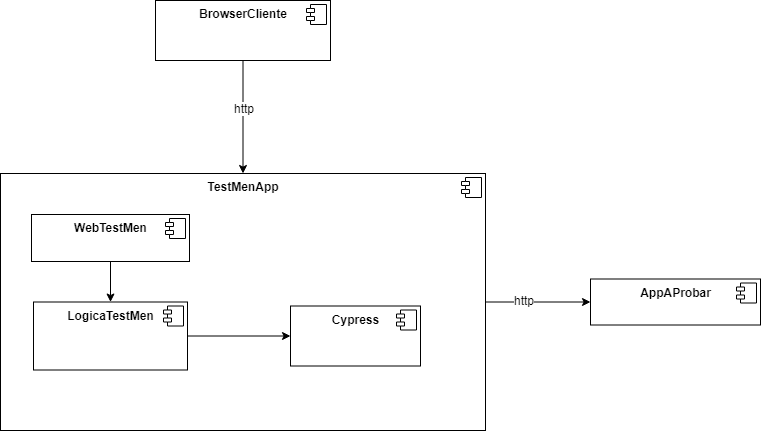

The diagram above was exported from draw.io. Its source (the exported page's mxGraphModel, read from the mxfile embedded in the PNG):
<mxGraphModel dx="1038" dy="501" grid="1" gridSize="10" guides="1" tooltips="1" connect="1" arrows="1" fold="1" page="1" pageScale="1" pageWidth="827" pageHeight="1169" math="0" shadow="0">
  <root>
    <mxCell id="0" />
    <mxCell id="1" parent="0" />
    <mxCell id="8BbtE1nB-027BzPsheXx-28" style="edgeStyle=orthogonalEdgeStyle;rounded=0;orthogonalLoop=1;jettySize=auto;html=1;" edge="1" parent="1" source="8BbtE1nB-027BzPsheXx-2" target="8BbtE1nB-027BzPsheXx-14">
      <mxGeometry relative="1" as="geometry" />
    </mxCell>
    <mxCell id="8BbtE1nB-027BzPsheXx-29" value="http" style="text;html=1;resizable=0;points=[];align=center;verticalAlign=middle;labelBackgroundColor=#ffffff;" vertex="1" connectable="0" parent="8BbtE1nB-027BzPsheXx-28">
      <mxGeometry x="-0.2706" y="2" relative="1" as="geometry">
        <mxPoint as="offset" />
      </mxGeometry>
    </mxCell>
    <mxCell id="8BbtE1nB-027BzPsheXx-2" value="&lt;p style=&quot;margin: 0px ; margin-top: 6px ; text-align: center&quot;&gt;&lt;b&gt;TestMenApp&lt;/b&gt;&lt;/p&gt;" style="align=left;overflow=fill;html=1;" vertex="1" parent="1">
      <mxGeometry x="30" y="543" width="485" height="257" as="geometry" />
    </mxCell>
    <mxCell id="8BbtE1nB-027BzPsheXx-3" value="" style="shape=component;jettyWidth=8;jettyHeight=4;" vertex="1" parent="8BbtE1nB-027BzPsheXx-2">
      <mxGeometry x="1" width="20" height="20" relative="1" as="geometry">
        <mxPoint x="-24" y="4" as="offset" />
      </mxGeometry>
    </mxCell>
    <mxCell id="8BbtE1nB-027BzPsheXx-26" style="edgeStyle=orthogonalEdgeStyle;rounded=0;orthogonalLoop=1;jettySize=auto;html=1;" edge="1" parent="8BbtE1nB-027BzPsheXx-2" source="8BbtE1nB-027BzPsheXx-7" target="8BbtE1nB-027BzPsheXx-11">
      <mxGeometry relative="1" as="geometry" />
    </mxCell>
    <mxCell id="8BbtE1nB-027BzPsheXx-7" value="&lt;p style=&quot;margin: 0px ; margin-top: 6px ; text-align: center&quot;&gt;&lt;b&gt;WebTestMen&lt;/b&gt;&lt;/p&gt;" style="align=left;overflow=fill;html=1;" vertex="1" parent="8BbtE1nB-027BzPsheXx-2">
      <mxGeometry x="31" y="41" width="158" height="47" as="geometry" />
    </mxCell>
    <mxCell id="8BbtE1nB-027BzPsheXx-8" value="" style="shape=component;jettyWidth=8;jettyHeight=4;" vertex="1" parent="8BbtE1nB-027BzPsheXx-7">
      <mxGeometry x="1" width="20" height="20" relative="1" as="geometry">
        <mxPoint x="-24" y="4" as="offset" />
      </mxGeometry>
    </mxCell>
    <mxCell id="8BbtE1nB-027BzPsheXx-25" style="edgeStyle=orthogonalEdgeStyle;rounded=0;orthogonalLoop=1;jettySize=auto;html=1;" edge="1" parent="8BbtE1nB-027BzPsheXx-2" source="8BbtE1nB-027BzPsheXx-11" target="8BbtE1nB-027BzPsheXx-4">
      <mxGeometry relative="1" as="geometry" />
    </mxCell>
    <mxCell id="8BbtE1nB-027BzPsheXx-11" value="&lt;p style=&quot;margin: 0px ; margin-top: 6px ; text-align: center&quot;&gt;&lt;b&gt;LogicaTestMen&lt;/b&gt;&lt;/p&gt;" style="align=left;overflow=fill;html=1;" vertex="1" parent="8BbtE1nB-027BzPsheXx-2">
      <mxGeometry x="33" y="128.5" width="154" height="68" as="geometry" />
    </mxCell>
    <mxCell id="8BbtE1nB-027BzPsheXx-12" value="" style="shape=component;jettyWidth=8;jettyHeight=4;" vertex="1" parent="8BbtE1nB-027BzPsheXx-11">
      <mxGeometry x="1" width="20" height="20" relative="1" as="geometry">
        <mxPoint x="-24" y="4" as="offset" />
      </mxGeometry>
    </mxCell>
    <mxCell id="8BbtE1nB-027BzPsheXx-4" value="&lt;p style=&quot;margin: 0px ; margin-top: 6px ; text-align: center&quot;&gt;&lt;b&gt;Cypress&lt;/b&gt;&lt;/p&gt;" style="align=left;overflow=fill;html=1;" vertex="1" parent="8BbtE1nB-027BzPsheXx-2">
      <mxGeometry x="290" y="132.5" width="130" height="60" as="geometry" />
    </mxCell>
    <mxCell id="8BbtE1nB-027BzPsheXx-5" value="" style="shape=component;jettyWidth=8;jettyHeight=4;" vertex="1" parent="8BbtE1nB-027BzPsheXx-4">
      <mxGeometry x="1" width="20" height="20" relative="1" as="geometry">
        <mxPoint x="-24" y="4" as="offset" />
      </mxGeometry>
    </mxCell>
    <mxCell id="8BbtE1nB-027BzPsheXx-14" value="&lt;p style=&quot;margin: 0px ; margin-top: 6px ; text-align: center&quot;&gt;&lt;b&gt;AppAProbar&lt;/b&gt;&lt;/p&gt;" style="align=left;overflow=fill;html=1;" vertex="1" parent="1">
      <mxGeometry x="620" y="648.5" width="170" height="46" as="geometry" />
    </mxCell>
    <mxCell id="8BbtE1nB-027BzPsheXx-15" value="" style="shape=component;jettyWidth=8;jettyHeight=4;" vertex="1" parent="8BbtE1nB-027BzPsheXx-14">
      <mxGeometry x="1" width="20" height="20" relative="1" as="geometry">
        <mxPoint x="-24" y="4" as="offset" />
      </mxGeometry>
    </mxCell>
    <mxCell id="8BbtE1nB-027BzPsheXx-21" style="edgeStyle=orthogonalEdgeStyle;rounded=0;orthogonalLoop=1;jettySize=auto;html=1;" edge="1" parent="1" source="8BbtE1nB-027BzPsheXx-16" target="8BbtE1nB-027BzPsheXx-2">
      <mxGeometry relative="1" as="geometry" />
    </mxCell>
    <mxCell id="8BbtE1nB-027BzPsheXx-30" value="http" style="text;html=1;resizable=0;points=[];align=center;verticalAlign=middle;labelBackgroundColor=#ffffff;" vertex="1" connectable="0" parent="8BbtE1nB-027BzPsheXx-21">
      <mxGeometry x="-0.1695" y="1" relative="1" as="geometry">
        <mxPoint as="offset" />
      </mxGeometry>
    </mxCell>
    <mxCell id="8BbtE1nB-027BzPsheXx-16" value="&lt;p style=&quot;margin: 0px ; margin-top: 6px ; text-align: center&quot;&gt;&lt;b&gt;BrowserCliente&lt;/b&gt;&lt;/p&gt;" style="align=left;overflow=fill;html=1;" vertex="1" parent="1">
      <mxGeometry x="185" y="370" width="175" height="60" as="geometry" />
    </mxCell>
    <mxCell id="8BbtE1nB-027BzPsheXx-17" value="" style="shape=component;jettyWidth=8;jettyHeight=4;" vertex="1" parent="8BbtE1nB-027BzPsheXx-16">
      <mxGeometry x="1" width="20" height="20" relative="1" as="geometry">
        <mxPoint x="-24" y="4" as="offset" />
      </mxGeometry>
    </mxCell>
  </root>
</mxGraphModel>